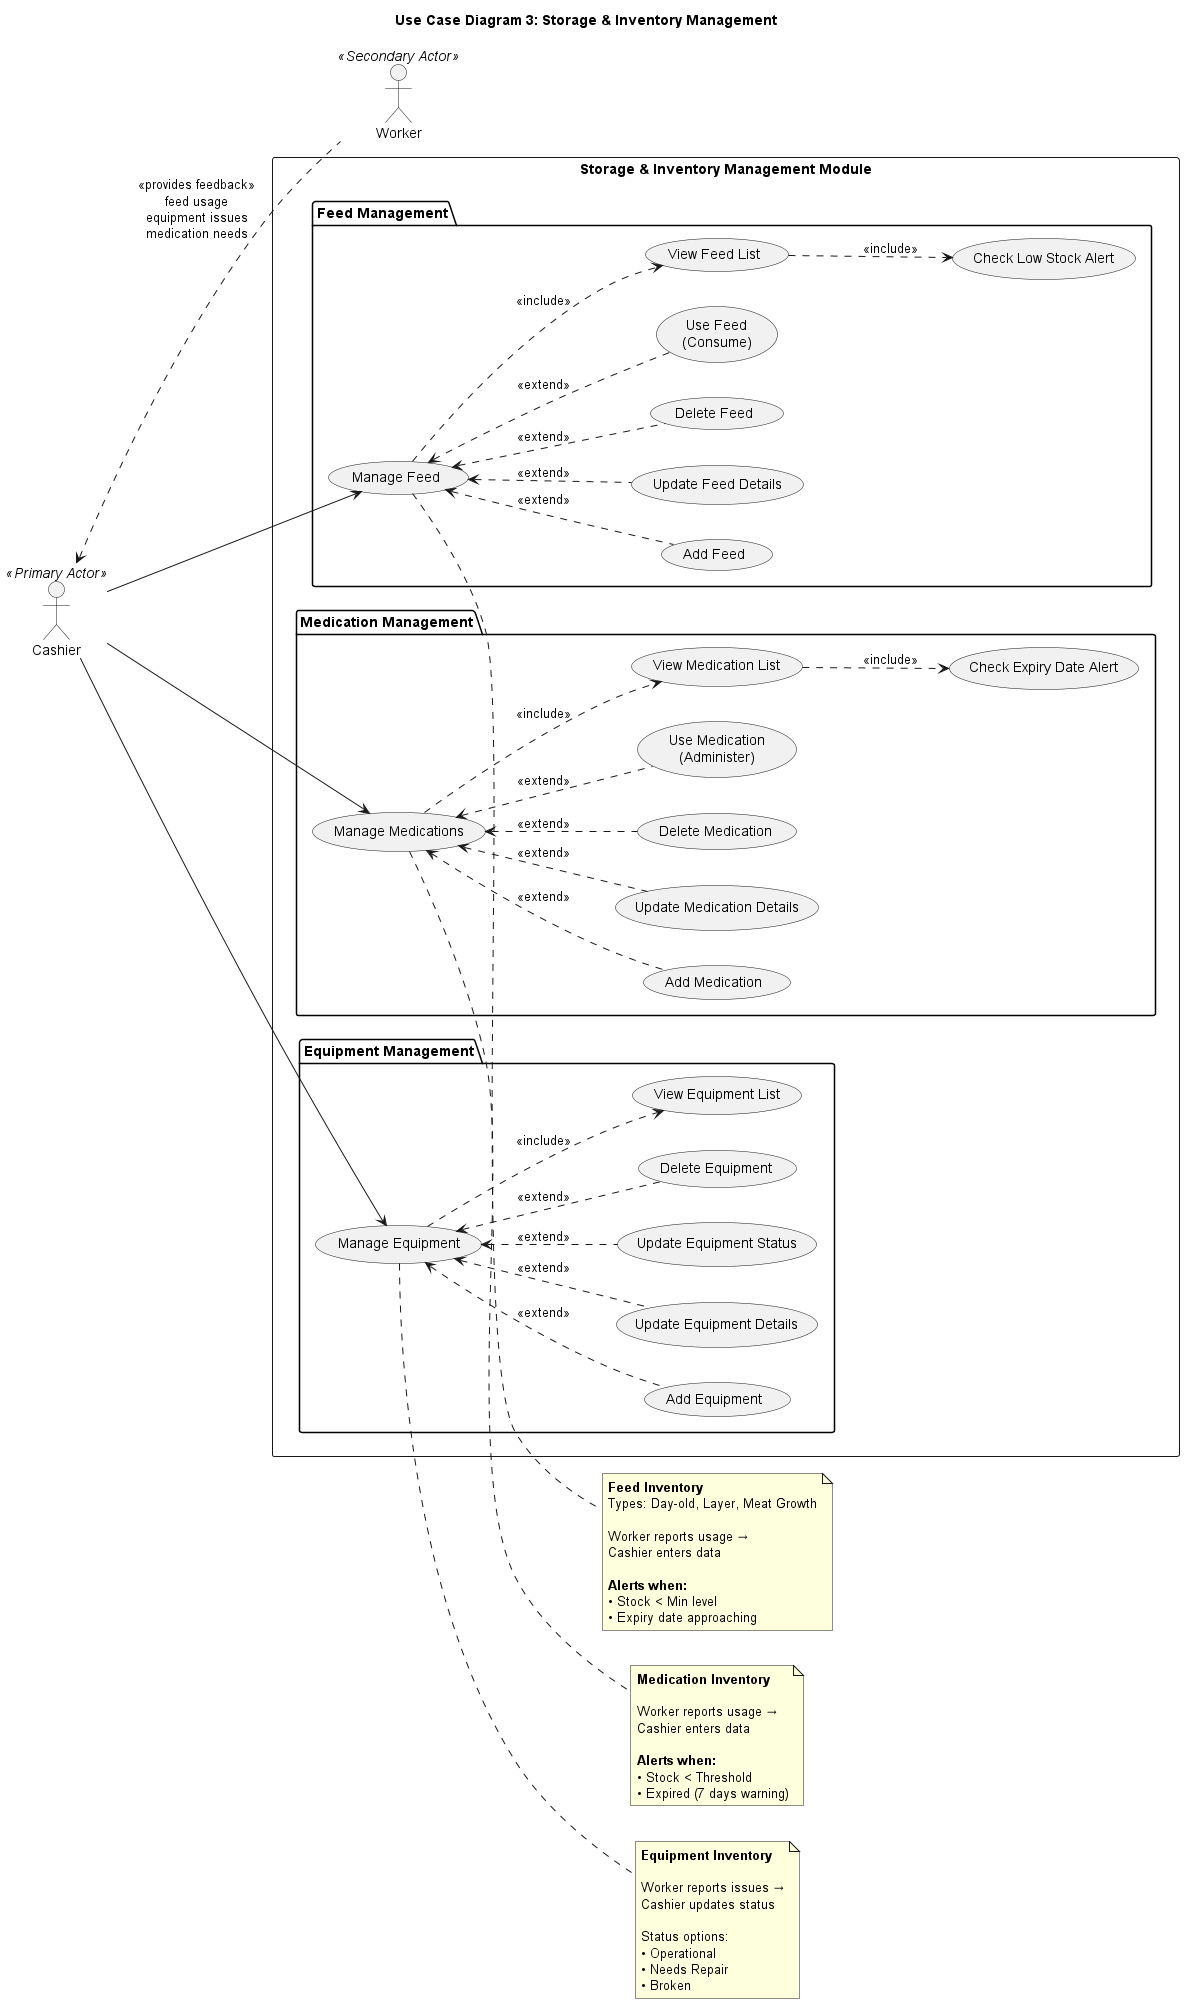

The diagram above was rendered by PlantUML. Its source (embedded in the PNG):
@startuml UC_Diagram_3_Storage_Inventory

title Use Case Diagram 3: Storage & Inventory Management

left to right direction

' ============================================
' ACTORS
' ============================================
actor "Cashier" as Cashier <<Primary Actor>>
actor "Worker" as Worker <<Secondary Actor>>

' ============================================
' SYSTEM BOUNDARY
' ============================================
rectangle "Storage & Inventory Management Module" {
  
  ' ============ FEED MANAGEMENT ============
  package "Feed Management" {
    usecase "Manage Feed" as UC_F
    usecase "View Feed List" as UC_F1
    usecase "Add Feed" as UC_F2
    usecase "Update Feed Details" as UC_F3
    usecase "Delete Feed" as UC_F4
    usecase "Use Feed\n(Consume)" as UC_F5
    usecase "Check Low Stock Alert" as UC_F6
  }
  
  ' ============ MEDICATION MANAGEMENT ============
  package "Medication Management" {
    usecase "Manage Medications" as UC_Med
    usecase "View Medication List" as UC_Med1
    usecase "Add Medication" as UC_Med2
    usecase "Update Medication Details" as UC_Med3
    usecase "Delete Medication" as UC_Med4
    usecase "Use Medication\n(Administer)" as UC_Med5
    usecase "Check Expiry Date Alert" as UC_Med6
  }
  
  ' ============ EQUIPMENT MANAGEMENT ============
  package "Equipment Management" {
    usecase "Manage Equipment" as UC_Eq
    usecase "View Equipment List" as UC_Eq1
    usecase "Add Equipment" as UC_Eq2
    usecase "Update Equipment Details" as UC_Eq3
    usecase "Update Equipment Status" as UC_Eq4
    usecase "Delete Equipment" as UC_Eq5
  }
  
}

' ============================================
' ACTOR TO USE CASE RELATIONSHIPS
' ============================================
Cashier --> UC_F
Cashier --> UC_Med
Cashier --> UC_Eq

' Worker provides feedback to Cashier
Worker .up.> Cashier : <<provides feedback>>\nfeed usage\nequipment issues\nmedication needs

' ============================================
' FEED MANAGEMENT RELATIONSHIPS
' ============================================
UC_F ..> UC_F1 : <<include>>
UC_F <.. UC_F2 : <<extend>>
UC_F <.. UC_F3 : <<extend>>
UC_F <.. UC_F4 : <<extend>>
UC_F <.. UC_F5 : <<extend>>
UC_F1 ..> UC_F6 : <<include>>

' ============================================
' MEDICATION MANAGEMENT RELATIONSHIPS
' ============================================
UC_Med ..> UC_Med1 : <<include>>
UC_Med <.. UC_Med2 : <<extend>>
UC_Med <.. UC_Med3 : <<extend>>
UC_Med <.. UC_Med4 : <<extend>>
UC_Med <.. UC_Med5 : <<extend>>
UC_Med1 ..> UC_Med6 : <<include>>

' ============================================
' EQUIPMENT MANAGEMENT RELATIONSHIPS
' ============================================
UC_Eq ..> UC_Eq1 : <<include>>
UC_Eq <.. UC_Eq2 : <<extend>>
UC_Eq <.. UC_Eq3 : <<extend>>
UC_Eq <.. UC_Eq4 : <<extend>>
UC_Eq <.. UC_Eq5 : <<extend>>

' ============================================
' NOTES
' ============================================
note right of UC_F
  <b>Feed Inventory</b>
  Types: Day-old, Layer, Meat Growth
  
  Worker reports usage →
  Cashier enters data
  
  <b>Alerts when:</b>
  • Stock < Min level
  • Expiry date approaching
end note

note right of UC_Med
  <b>Medication Inventory</b>
  
  Worker reports usage →
  Cashier enters data
  
  <b>Alerts when:</b>
  • Stock < Threshold
  • Expired (7 days warning)
end note

note right of UC_Eq
  <b>Equipment Inventory</b>
  
  Worker reports issues →
  Cashier updates status
  
  Status options:
  • Operational
  • Needs Repair
  • Broken
end note

@enduml